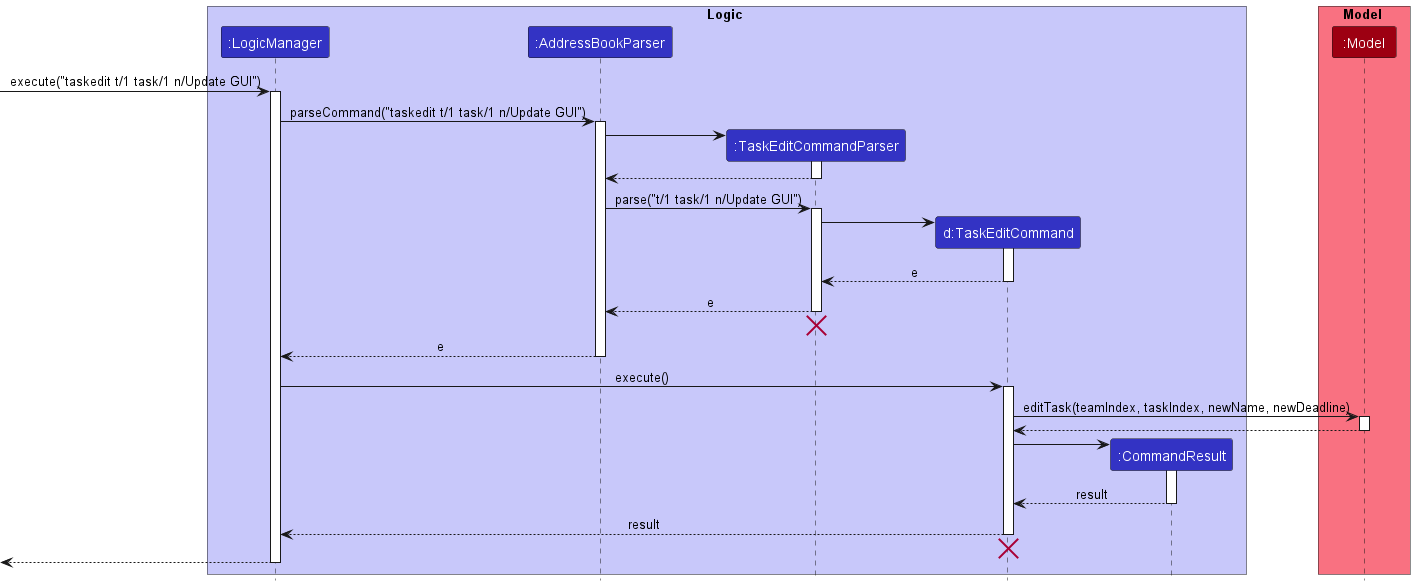

The diagram above was rendered by PlantUML. Its source (embedded in the PNG):
@startuml
!include style.puml

box Logic LOGIC_COLOR_T1
participant ":LogicManager" as LogicManager LOGIC_COLOR
participant ":AddressBookParser" as AddressBookParser LOGIC_COLOR
participant ":TaskEditCommandParser" as TaskEditCommandParser LOGIC_COLOR
participant "d:TaskEditCommand" as TaskEditCommand LOGIC_COLOR
participant ":CommandResult" as CommandResult LOGIC_COLOR
end box

box Model MODEL_COLOR_T1
participant ":Model" as Model MODEL_COLOR
end box

[-> LogicManager : execute("taskedit t/1 task/1 n/Update GUI")
activate LogicManager

LogicManager -> AddressBookParser : parseCommand("taskedit t/1 task/1 n/Update GUI")
activate AddressBookParser

create TaskEditCommandParser
AddressBookParser -> TaskEditCommandParser
activate TaskEditCommandParser

TaskEditCommandParser --> AddressBookParser
deactivate TaskEditCommandParser

AddressBookParser -> TaskEditCommandParser : parse("t/1 task/1 n/Update GUI")
activate TaskEditCommandParser

create TaskEditCommand
TaskEditCommandParser -> TaskEditCommand
activate TaskEditCommand

TaskEditCommand --> TaskEditCommandParser : e
deactivate TaskEditCommand

TaskEditCommandParser --> AddressBookParser : e
deactivate TaskEditCommandParser
'Hidden arrow to position the destroy marker below the end of the activation bar.
TaskEditCommandParser -[hidden]-> AddressBookParser
destroy TaskEditCommandParser

AddressBookParser --> LogicManager : e
deactivate AddressBookParser

LogicManager -> TaskEditCommand : execute()
activate TaskEditCommand

TaskEditCommand -> Model : editTask(teamIndex, taskIndex, newName, newDeadline)
activate Model

Model --> TaskEditCommand
deactivate Model

create CommandResult
TaskEditCommand -> CommandResult
activate CommandResult

CommandResult --> TaskEditCommand : result
deactivate CommandResult

TaskEditCommand --> LogicManager : result
deactivate TaskEditCommand

TaskEditCommand -[hidden]-> LogicManager
destroy TaskEditCommand

[<--LogicManager
deactivate LogicManager
@enduml